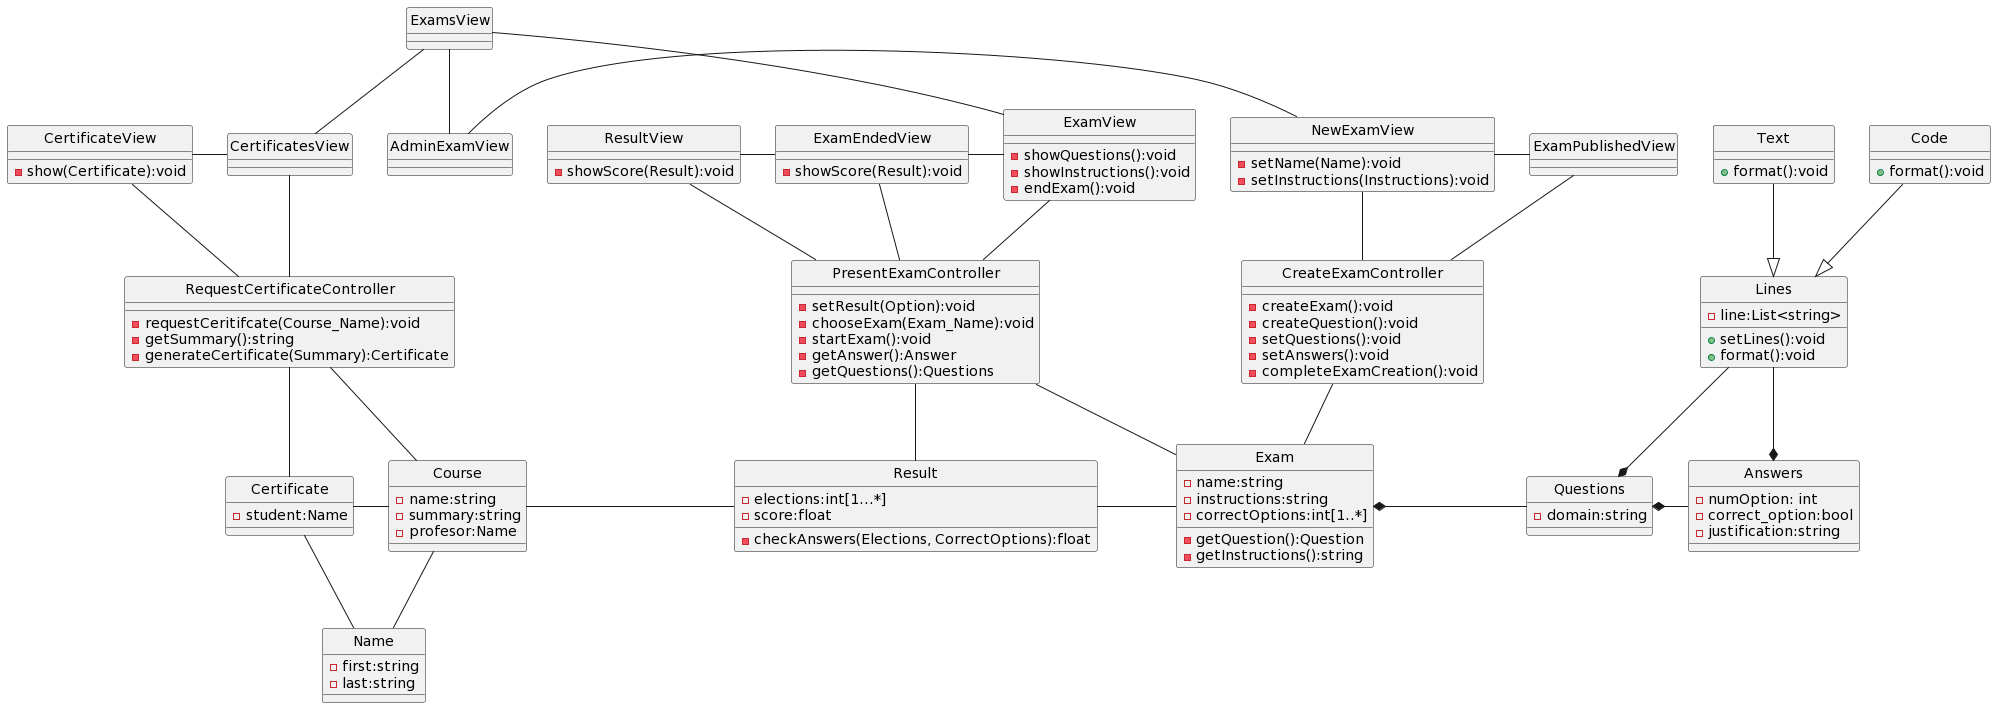

The diagram above was rendered by PlantUML. Its source (embedded in the PNG):
@startuml
skinparam style strictuml

class ExamsView {
}
class ExamView {
__
-showQuestions():void
-showInstructions():void
-endExam():void
}
class ExamEndedView{
__
-showScore(Result):void
}
class CertificatesView
class CertificateView{
-show(Certificate):void
}
class ResultView{
__
-showScore(Result):void
}

class NewExamView {
-setName(Name):void
-setInstructions(Instructions):void
}

class ExamPublishedView
class AdminExamView

class CreateExamController{
__
-createExam():void
-createQuestion():void
-setQuestions():void
-setAnswers():void
-completeExamCreation():void
}

class PresentExamController {
__
-setResult(Option):void
-chooseExam(Exam_Name):void
-startExam():void
-getAnswer():Answer
-getQuestions():Questions
}

class RequestCertificateController {
__
-requestCeritifcate(Course_Name):void
-getSummary():string
-generateCertificate(Summary):Certificate
}

class Questions{
-domain:string
}
class Answers {
-numOption: int
-correct_option:bool
-justification:string
}
class Exam {
-name:string
-instructions:string
-correctOptions:int[1..*]
__
-getQuestion():Question
-getInstructions():string
}
class Result {
-elections:int[1...*]
-score:float
__
-checkAnswers(Elections, CorrectOptions):float
}

class Certificate {
-student:Name
}

class Name {
    -first:string
    -last:string
}

class Course{
-name:string
-summary:string
-profesor:Name
}

class Lines {
    -line:List<string>
    +setLines():void
    +format():void
}

class Text {
    +format():void
}

class Code {
    +format():void
}

CreateExamController -u- NewExamView
CreateExamController -u- ExamPublishedView

RequestCertificateController -u- CertificatesView
RequestCertificateController -u- CertificateView

PresentExamController -u- ExamView
PresentExamController -u- ResultView
PresentExamController -u- ExamEndedView

CreateExamController -- Exam
PresentExamController -- Exam
PresentExamController -- Result

RequestCertificateController -- Certificate

RequestCertificateController -- Course


ExamsView -- AdminExamView
ExamsView -- CertificatesView
ExamsView -- ExamView
NewExamView -r- ExamPublishedView
AdminExamView -r- NewExamView

ExamEndedView -l- ResultView
ExamView -l- ExamEndedView

CertificatesView -l- CertificateView

Questions *-r- Answers
Exam *-r- Questions

Lines <|-u- Code
Lines <|-u- Text

Lines --* Answers
Lines --* Questions

Exam -l- Result
Result -l- Course
Course -l- Certificate
Name -u- Certificate
Name -u- Course
@enduml